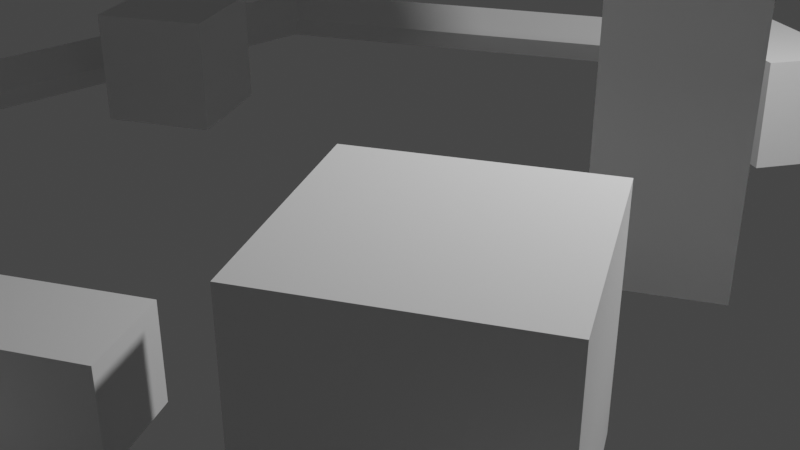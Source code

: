# Source: Base.blend  (saved by Blender 2.82.7; exported with 4.5.12 LTS)
import bpy
from mathutils import Matrix  # noqa: F401  (used for matrix-valued properties, if any)

bpy.ops.wm.read_factory_settings(use_empty=True)
scene = bpy.context.scene
scene.name = 'Scene'

# ---- collections
col_collection = bpy.data.collections.new('Collection'); scene.collection.children.link(col_collection)

# ---- world
world_world = bpy.data.worlds.new('World'); scene.world = world_world
world_world.use_nodes = True; world_world.node_tree.nodes.clear()
_N = world_world.node_tree.nodes; _L = world_world.node_tree.links
n0 = _N.new('ShaderNodeOutputWorld'); n0.name = 'World Output'; n0.location = (300, 300)
n1 = _N.new('ShaderNodeBackground'); n1.name = 'Background'; n1.location = (10, 300)
n1.inputs[0].default_value = (0.05088, 0.05088, 0.05088, 1.0)
_L.new(n1.outputs[0], n0.inputs[0])
n0.is_active_output = True
world_world.color = (0.05088, 0.05088, 0.05088)
world_world.use_sun_shadow = False
world_world.sun_shadow_jitter_overblur = 0.0

# ---- cameras
cam_camera = bpy.data.cameras.new('Camera')
cam_camera.clip_end = 100.0
cam_camera.ortho_scale = 7.314

# ---- lights
light_light = bpy.data.lights.new('Light', 'POINT')
light_light.transmission_factor = 0.0
light_light.energy = 1000.0
light_light.shadow_soft_size = 0.1
light_light.shadow_maximum_resolution = 0.006
light_light.use_absolute_resolution = True

# ---- meshes
me_torus = bpy.data.meshes.new('Torus')
me_torus.from_pydata([(6.176, 3.507, 0.2699), (5.893, 3.344, 0.5968), (5.61, 3.181, 0.2699), (5.893, 3.344, -0.05702), (-0.0003227, 7.074, 0.2699), (-0.0003229, 6.747, 0.5968), (-0.0003227, 6.42, 0.2699), (-0.0003229, 6.747, -0.05702), (-6.177, 3.507, 0.2699), (-5.894, 3.344, 0.5968), (-5.611, 3.181, 0.2699), (-5.894, 3.344, -0.05702), (-6.177, -3.625, 0.2699), (-5.894, -3.461, 0.5968), (-5.611, -3.298, 0.2699), (-5.894, -3.461, -0.05702), (-0.000321, -7.191, 0.2699), (-0.000321, -6.864, 0.5968), (-0.000321, -6.537, 0.2699), (-0.000321, -6.864, -0.05702), (6.176, -3.625, 0.2699), (5.893, -3.461, 0.5968), (5.61, -3.298, 0.2699), (5.893, -3.461, -0.05702)], [], [(0, 4, 5, 1), (1, 5, 6, 2), (2, 6, 7, 3), (3, 7, 4, 0), (4, 8, 9, 5), (5, 9, 10, 6), (6, 10, 11, 7), (7, 11, 8, 4), (8, 12, 13, 9), (9, 13, 14, 10), (10, 14, 15, 11), (11, 15, 12, 8), (12, 16, 17, 13), (13, 17, 18, 14), (14, 18, 19, 15), (15, 19, 16, 12), (16, 20, 21, 17), (17, 21, 22, 18), (18, 22, 23, 19), (19, 23, 20, 16), (20, 0, 1, 21), (21, 1, 2, 22), (22, 2, 3, 23), (23, 3, 0, 20)])
_uv = me_torus.uv_layers.new(name='UVMap')
_uv.uv.foreach_set('vector', [0.5, 0.5, 0.6667, 0.5, 0.6667, 0.75, 0.5, 0.75, 0.5, 0.75, 0.6667, 0.75, 0.6667, 1.0, 0.5, 1.0, 0.5, 0.0, 0.6667, 0.0, 0.6667, 0.25, 0.5, 0.25, 0.5, 0.25, 0.6667, 0.25, 0.6667, 0.5, 0.5, 0.5, 0.6667, 0.5, 0.8333, 0.5, 0.8333, 0.75, 0.6667, 0.75, 0.6667, 0.75, 0.8333, 0.75, 0.8333, 1.0, 0.6667, 1.0, 0.6667, 0.0, 0.8333, 0.0, 0.8333, 0.25, 0.6667, 0.25, 0.6667, 0.25, 0.8333, 0.25, 0.8333, 0.5, 0.6667, 0.5, 0.8333, 0.5, 1.0, 0.5, 1.0, 0.75, 0.8333, 0.75, 0.8333, 0.75, 1.0, 0.75, 1.0, 1.0, 0.8333, 1.0, 0.8333, 0.0, 1.0, 0.0, 1.0, 0.25, 0.8333, 0.25, 0.8333, 0.25, 1.0, 0.25, 1.0, 0.5, 0.8333, 0.5, -1.11e-16, 0.5, 0.1667, 0.5, 0.1667, 0.75, -1.11e-16, 0.75, -1.11e-16, 0.75, 0.1667, 0.75, 0.1667, 1.0, -1.11e-16, 1.0, -1.11e-16, 0.0, 0.1667, 0.0, 0.1667, 0.25, -1.11e-16, 0.25, -1.11e-16, 0.25, 0.1667, 0.25, 0.1667, 0.5, -1.11e-16, 0.5, 0.1667, 0.5, 0.3333, 0.5, 0.3333, 0.75, 0.1667, 0.75, 0.1667, 0.75, 0.3333, 0.75, 0.3333, 1.0, 0.1667, 1.0, 0.1667, 0.0, 0.3333, 0.0, 0.3333, 0.25, 0.1667, 0.25, 0.1667, 0.25, 0.3333, 0.25, 0.3333, 0.5, 0.1667, 0.5, 0.3333, 0.5, 0.5, 0.5, 0.5, 0.75, 0.3333, 0.75, 0.3333, 0.75, 0.5, 0.75, 0.5, 1.0, 0.3333, 1.0, 0.3333, 0.0, 0.5, 0.0, 0.5, 0.25, 0.3333, 0.25, 0.3333, 0.25, 0.5, 0.25, 0.5, 0.5, 0.3333, 0.5])
me_torus.use_remesh_fix_poles = True
me_torus.use_remesh_preserve_attributes = False
me_torus.use_mirror_vertex_groups = False
me_torus.update()
me_cube_001 = bpy.data.meshes.new('Cube.001')
me_cube_001.from_pydata([(-4.657, -0.5959, -0.06836), (-4.657, -0.5959, 1.268), (-5.325, 0.5611, -0.06836), (-5.325, 0.5611, 1.268), (-3.5, 0.07211, -0.06836), (-3.5, 0.07211, 1.268), (-4.168, 1.229, -0.06836), (-4.168, 1.229, 1.268)], [], [(0, 1, 3, 2), (2, 3, 7, 6), (6, 7, 5, 4), (4, 5, 1, 0), (2, 6, 4, 0), (7, 3, 1, 5)])
_uv = me_cube_001.uv_layers.new(name='UVMap')
_uv.uv.foreach_set('vector', [0.375, 0.0, 0.625, 0.0, 0.625, 0.25, 0.375, 0.25, 0.375, 0.25, 0.625, 0.25, 0.625, 0.5, 0.375, 0.5, 0.375, 0.5, 0.625, 0.5, 0.625, 0.75, 0.375, 0.75, 0.375, 0.75, 0.625, 0.75, 0.625, 1.0, 0.375, 1.0, 0.125, 0.5, 0.375, 0.5, 0.375, 0.75, 0.125, 0.75, 0.625, 0.5, 0.875, 0.5, 0.875, 0.75, 0.625, 0.75])
me_cube_001.use_remesh_fix_poles = True
me_cube_001.use_remesh_preserve_attributes = False
me_cube_001.use_mirror_vertex_groups = False
me_cube_001.update()
me_cube_002 = bpy.data.meshes.new('Cube.002')
me_cube_002.from_pydata([(3.17, -4.284, 0.3283), (3.17, -4.284, 2.223), (2.223, -2.643, 0.3283), (2.223, -2.643, 2.223), (4.811, -3.336, 0.3283), (4.811, -3.336, 2.223), (3.864, -1.695, 0.3283), (3.864, -1.695, 2.223)], [], [(0, 1, 3, 2), (2, 3, 7, 6), (6, 7, 5, 4), (4, 5, 1, 0), (2, 6, 4, 0), (7, 3, 1, 5)])
_uv = me_cube_002.uv_layers.new(name='UVMap')
_uv.uv.foreach_set('vector', [0.375, 0.0, 0.625, 0.0, 0.625, 0.25, 0.375, 0.25, 0.375, 0.25, 0.625, 0.25, 0.625, 0.5, 0.375, 0.5, 0.375, 0.5, 0.625, 0.5, 0.625, 0.75, 0.375, 0.75, 0.375, 0.75, 0.625, 0.75, 0.625, 1.0, 0.375, 1.0, 0.125, 0.5, 0.375, 0.5, 0.375, 0.75, 0.125, 0.75, 0.625, 0.5, 0.875, 0.5, 0.875, 0.75, 0.625, 0.75])
me_cube_002.use_remesh_fix_poles = True
me_cube_002.use_remesh_preserve_attributes = False
me_cube_002.use_mirror_vertex_groups = False
me_cube_002.update()
me_cube_003 = bpy.data.meshes.new('Cube.003')
me_cube_003.from_pydata([(-0.6323, 4.796, 0.1464), (-0.6631, 4.822, 1.291), (-0.1524, 5.629, 0.141), (-0.1832, 5.654, 1.286), (2.085, 3.231, 0.2539), (2.054, 3.256, 1.399), (2.565, 4.064, 0.2485), (2.534, 4.089, 1.393)], [], [(0, 1, 3, 2), (2, 3, 7, 6), (6, 7, 5, 4), (4, 5, 1, 0), (2, 6, 4, 0), (7, 3, 1, 5)])
_uv = me_cube_003.uv_layers.new(name='UVMap')
_uv.uv.foreach_set('vector', [0.375, 0.0, 0.625, 0.0, 0.625, 0.25, 0.375, 0.25, 0.375, 0.25, 0.625, 0.25, 0.625, 0.5, 0.375, 0.5, 0.375, 0.5, 0.625, 0.5, 0.625, 0.75, 0.375, 0.75, 0.375, 0.75, 0.625, 0.75, 0.625, 1.0, 0.375, 1.0, 0.125, 0.5, 0.375, 0.5, 0.375, 0.75, 0.125, 0.75, 0.625, 0.5, 0.875, 0.5, 0.875, 0.75, 0.625, 0.75])
me_cube_003.use_remesh_fix_poles = True
me_cube_003.use_remesh_preserve_attributes = False
me_cube_003.use_mirror_vertex_groups = False
me_cube_003.update()
me_cube_004 = bpy.data.meshes.new('Cube.004')
me_cube_004.from_pydata([(0.007542, -5.499, 0.3248), (0.007542, -5.499, 1.162), (-0.4112, -4.774, 0.3248), (-0.4112, -4.774, 1.162), (1.923, -4.393, 0.3248), (1.923, -4.393, 1.162), (1.504, -3.668, 0.3248), (1.504, -3.668, 1.162)], [], [(0, 1, 3, 2), (2, 3, 7, 6), (6, 7, 5, 4), (4, 5, 1, 0), (2, 6, 4, 0), (7, 3, 1, 5)])
_uv = me_cube_004.uv_layers.new(name='UVMap')
_uv.uv.foreach_set('vector', [0.375, 0.0, 0.625, 0.0, 0.625, 0.25, 0.375, 0.25, 0.375, 0.25, 0.625, 0.25, 0.625, 0.5, 0.375, 0.5, 0.375, 0.5, 0.625, 0.5, 0.625, 0.75, 0.375, 0.75, 0.375, 0.75, 0.625, 0.75, 0.625, 1.0, 0.375, 1.0, 0.125, 0.5, 0.375, 0.5, 0.375, 0.75, 0.125, 0.75, 0.625, 0.5, 0.875, 0.5, 0.875, 0.75, 0.625, 0.75])
me_cube_004.use_remesh_fix_poles = True
me_cube_004.use_remesh_preserve_attributes = False
me_cube_004.use_mirror_vertex_groups = False
me_cube_004.update()
me_cube_005 = bpy.data.meshes.new('Cube.005')
me_cube_005.from_pydata([(2.4, -0.1409, 0.2797), (2.4, -0.1409, 5.271), (1.788, 0.9204, 0.2797), (1.788, 0.9204, 5.271), (3.462, 0.4719, 0.2797), (3.462, 0.4719, 5.271), (2.849, 1.533, 0.2797), (2.849, 1.533, 5.271), (2.261, -0.6602, 4.178), (1.268, 1.06, 4.178), (2.988, 2.052, 4.178), (3.981, 0.3327, 4.178), (2.261, -0.6602, 4.618), (1.268, 1.06, 4.618), (2.988, 2.052, 4.618), (3.981, 0.3327, 4.618), (2.4, -0.1409, 4.534), (1.788, 0.9204, 4.534), (2.849, 1.533, 4.534), (3.462, 0.4719, 4.534), (1.788, 0.9204, 4.262), (2.849, 1.533, 4.262), (3.462, 0.4719, 4.262), (2.4, -0.1409, 4.262)], [], [(16, 1, 3, 17), (17, 3, 7, 18), (18, 7, 5, 19), (19, 5, 1, 16), (2, 6, 4, 0), (7, 3, 1, 5), (22, 11, 8, 23), (21, 10, 11, 22), (20, 9, 10, 21), (23, 8, 9, 20), (11, 15, 12, 8), (10, 14, 15, 11), (9, 13, 14, 10), (8, 12, 13, 9), (15, 19, 16, 12), (14, 18, 19, 15), (13, 17, 18, 14), (12, 16, 17, 13), (0, 23, 20, 2), (2, 20, 21, 6), (6, 21, 22, 4), (4, 22, 23, 0)])
_uv = me_cube_005.uv_layers.new(name='UVMap')
_uv.uv.foreach_set('vector', [0.5881, 0.0, 0.625, 0.0, 0.625, 0.25, 0.5881, 0.25, 0.5881, 0.25, 0.625, 0.25, 0.625, 0.5, 0.5881, 0.5, 0.5881, 0.5, 0.625, 0.5, 0.625, 0.75, 0.5881, 0.75, 0.5881, 0.75, 0.625, 0.75, 0.625, 1.0, 0.5881, 1.0, 0.125, 0.5, 0.375, 0.5, 0.375, 0.75, 0.125, 0.75, 0.625, 0.5, 0.875, 0.5, 0.875, 0.75, 0.625, 0.75, 0.5745, 0.75, 0.5745, 0.75, 0.5745, 1.0, 0.5745, 1.0, 0.5745, 0.5, 0.5745, 0.5, 0.5745, 0.75, 0.5745, 0.75, 0.5745, 0.25, 0.5745, 0.25, 0.5745, 0.5, 0.5745, 0.5, 0.5745, 0.0, 0.5745, 0.0, 0.5745, 0.25, 0.5745, 0.25, 0.5745, 0.75, 0.5881, 0.75, 0.5881, 1.0, 0.5745, 1.0, 0.5745, 0.5, 0.5881, 0.5, 0.5881, 0.75, 0.5745, 0.75, 0.5745, 0.25, 0.5881, 0.25, 0.5881, 0.5, 0.5745, 0.5, 0.5745, 0.0, 0.5881, 0.0, 0.5881, 0.25, 0.5745, 0.25, 0.5881, 0.75, 0.5881, 0.75, 0.5881, 1.0, 0.5881, 1.0, 0.5881, 0.5, 0.5881, 0.5, 0.5881, 0.75, 0.5881, 0.75, 0.5881, 0.25, 0.5881, 0.25, 0.5881, 0.5, 0.5881, 0.5, 0.5881, 0.0, 0.5881, 0.0, 0.5881, 0.25, 0.5881, 0.25, 0.375, 0.0, 0.5745, 0.0, 0.5745, 0.25, 0.375, 0.25, 0.375, 0.25, 0.5745, 0.25, 0.5745, 0.5, 0.375, 0.5, 0.375, 0.5, 0.5745, 0.5, 0.5745, 0.75, 0.375, 0.75, 0.375, 0.75, 0.5745, 0.75, 0.5745, 1.0, 0.375, 1.0])
me_cube_005.use_remesh_fix_poles = True
me_cube_005.use_remesh_preserve_attributes = False
me_cube_005.use_mirror_vertex_groups = False
me_cube_005.update()

# ---- objects
ob_light = bpy.data.objects.new('Light', light_light)
ob_camera = bpy.data.objects.new('Camera', cam_camera)
ob_torus = bpy.data.objects.new('Torus', me_torus)
ob_cube = bpy.data.objects.new('Cube', me_cube_001)
ob_cube_001 = bpy.data.objects.new('Cube.001', me_cube_002)
ob_cube_002 = bpy.data.objects.new('Cube.002', me_cube_003)
ob_cube_003 = bpy.data.objects.new('Cube.003', me_cube_004)
ob_cube_004 = bpy.data.objects.new('Cube.004', me_cube_005)

# ---- transforms, parenting, visibility, modifiers, constraints
ob_light.location = (4.076, 1.005, 5.904)
ob_light.rotation_euler = (0.6503, 0.05522, 1.866)
ob_light.lock_rotations_4d = False
ob_light.empty_display_type = 'ARROWS'
ob_light.color = (0.0, 0.0, 0.0, 0.0)
ob_light.lineart.crease_threshold = 0.0
ob_camera.location = (7.359, -6.926, 4.958)
ob_camera.rotation_euler = (1.109, 0.0, 0.8149)
ob_camera.lock_rotations_4d = False
ob_camera.empty_display_type = 'ARROWS'
ob_camera.color = (0.0, 0.0, 0.0, 0.0)
ob_camera.display_type = 'WIRE'
ob_camera.lineart.crease_threshold = 0.0
ob_torus.location = (0.0, 0.0, 0.0)
ob_torus.lineart.crease_threshold = 0.0
ob_cube.location = (0.0, 0.0, 0.0)
ob_cube.lineart.crease_threshold = 0.0
ob_cube_001.location = (0.0, 0.0, 0.0)
ob_cube_001.lineart.crease_threshold = 0.0
ob_cube_002.location = (0.0, 0.0, 0.0)
ob_cube_002.lineart.crease_threshold = 0.0
ob_cube_003.location = (0.0, 0.0, 0.0)
ob_cube_003.lineart.crease_threshold = 0.0
ob_cube_004.location = (0.0, 0.0, 0.0)
ob_cube_004.lineart.crease_threshold = 0.0

# ---- collection membership
col_collection.objects.link(ob_light)
col_collection.objects.link(ob_camera)
col_collection.objects.link(ob_torus)
col_collection.objects.link(ob_cube)
col_collection.objects.link(ob_cube_001)
col_collection.objects.link(ob_cube_002)
col_collection.objects.link(ob_cube_003)
col_collection.objects.link(ob_cube_004)

# ---- scene / render settings (as saved in the file)
scene.camera = ob_camera
scene.frame_start = 1; scene.frame_end = 250; scene.frame_set(1)
scene.render.engine = 'BLENDER_EEVEE_NEXT'
scene.cycles.use_denoising = False
scene.cycles.samples = 128
scene.cycles.sampling_pattern = 'TABULATED_SOBOL'
scene.cycles.use_adaptive_sampling = False
scene.cycles.use_light_tree = False
scene.view_settings.view_transform = 'Filmic'
bpy.context.view_layer.update()
